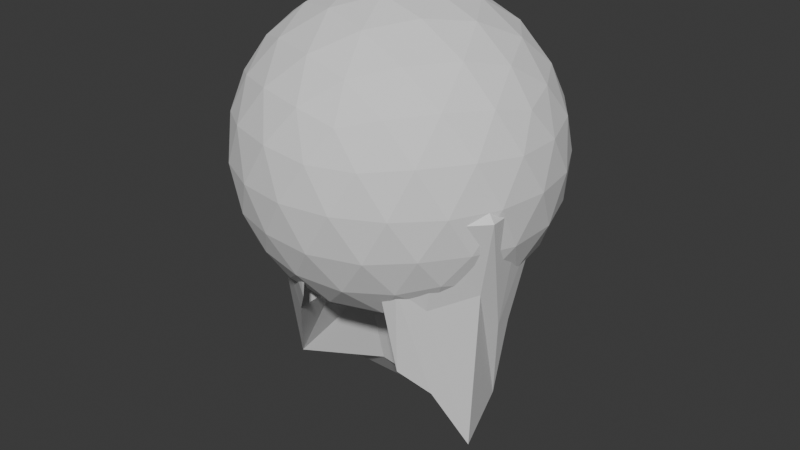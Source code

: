 # Source: Base.blend  (saved by Blender 4.3.34; exported with 4.5.12 LTS)
import bpy
from mathutils import Matrix  # noqa: F401  (used for matrix-valued properties, if any)

bpy.ops.wm.read_factory_settings(use_empty=True)
scene = bpy.context.scene
scene.name = 'Scene'

# ---- collections
col_collection = bpy.data.collections.new('Collection'); scene.collection.children.link(col_collection)

# ---- materials (node trees are filled in below, after node groups)
mat_mat1_001 = bpy.data.materials.new('mat1.001')
mat_mat2_001 = bpy.data.materials.new('mat2.001')
mat_mat3 = bpy.data.materials.new('mat3')
mat_mat1 = bpy.data.materials.new('mat1')
mat_mat2 = bpy.data.materials.new('mat2')
mat_mat1_002 = bpy.data.materials.new('mat1.002')
mat_mat2_002 = bpy.data.materials.new('mat2.002')

# ---- material node trees
mat_mat1_001.use_nodes = True; mat_mat1_001.node_tree.nodes.clear()
_N = mat_mat1_001.node_tree.nodes; _L = mat_mat1_001.node_tree.links
n0 = _N.new('ShaderNodeBsdfPrincipled'); n0.name = 'Principled BSDF'; n0.location = (10, 300)
n1 = _N.new('ShaderNodeOutputMaterial'); n1.name = 'Material Output'; n1.location = (300, 300)
_L.new(n0.outputs[0], n1.inputs[0])
n1.is_active_output = True
mat_mat2_001.use_nodes = True; mat_mat2_001.node_tree.nodes.clear()
_N = mat_mat2_001.node_tree.nodes; _L = mat_mat2_001.node_tree.links
n0 = _N.new('ShaderNodeBsdfPrincipled'); n0.name = 'Principled BSDF'; n0.location = (10, 300)
n1 = _N.new('ShaderNodeOutputMaterial'); n1.name = 'Material Output'; n1.location = (300, 300)
_L.new(n0.outputs[0], n1.inputs[0])
n1.is_active_output = True
mat_mat3.use_nodes = True; mat_mat3.node_tree.nodes.clear()
_N = mat_mat3.node_tree.nodes; _L = mat_mat3.node_tree.links
n0 = _N.new('ShaderNodeBsdfPrincipled'); n0.name = 'Principled BSDF'; n0.location = (10, 300)
n1 = _N.new('ShaderNodeOutputMaterial'); n1.name = 'Material Output'; n1.location = (300, 300)
_L.new(n0.outputs[0], n1.inputs[0])
n1.is_active_output = True
mat_mat1.use_nodes = True; mat_mat1.node_tree.nodes.clear()
_N = mat_mat1.node_tree.nodes; _L = mat_mat1.node_tree.links
n0 = _N.new('ShaderNodeBsdfPrincipled'); n0.name = 'Principled BSDF'; n0.location = (10, 300)
n1 = _N.new('ShaderNodeOutputMaterial'); n1.name = 'Material Output'; n1.location = (300, 300)
_L.new(n0.outputs[0], n1.inputs[0])
n1.is_active_output = True
mat_mat2.use_nodes = True; mat_mat2.node_tree.nodes.clear()
_N = mat_mat2.node_tree.nodes; _L = mat_mat2.node_tree.links
n0 = _N.new('ShaderNodeBsdfPrincipled'); n0.name = 'Principled BSDF'; n0.location = (10, 300)
n1 = _N.new('ShaderNodeOutputMaterial'); n1.name = 'Material Output'; n1.location = (300, 300)
_L.new(n0.outputs[0], n1.inputs[0])
n1.is_active_output = True
mat_mat1_002.use_nodes = True; mat_mat1_002.node_tree.nodes.clear()
_N = mat_mat1_002.node_tree.nodes; _L = mat_mat1_002.node_tree.links
n0 = _N.new('ShaderNodeBsdfPrincipled'); n0.name = 'Principled BSDF'; n0.location = (10, 300)
n1 = _N.new('ShaderNodeOutputMaterial'); n1.name = 'Material Output'; n1.location = (300, 300)
_L.new(n0.outputs[0], n1.inputs[0])
n1.is_active_output = True
mat_mat2_002.use_nodes = True; mat_mat2_002.node_tree.nodes.clear()
_N = mat_mat2_002.node_tree.nodes; _L = mat_mat2_002.node_tree.links
n0 = _N.new('ShaderNodeBsdfPrincipled'); n0.name = 'Principled BSDF'; n0.location = (10, 300)
n1 = _N.new('ShaderNodeOutputMaterial'); n1.name = 'Material Output'; n1.location = (300, 300)
_L.new(n0.outputs[0], n1.inputs[0])
n1.is_active_output = True

# ---- world
world_world = bpy.data.worlds.new('World'); scene.world = world_world
world_world.use_nodes = True; world_world.node_tree.nodes.clear()
_N = world_world.node_tree.nodes; _L = world_world.node_tree.links
n0 = _N.new('ShaderNodeOutputWorld'); n0.name = 'World Output'; n0.location = (300, 300)
n1 = _N.new('ShaderNodeBackground'); n1.name = 'Background'; n1.location = (10, 300)
n1.inputs[0].default_value = (0.05088, 0.05088, 0.05088, 1.0)
_L.new(n1.outputs[0], n0.inputs[0])
n0.is_active_output = True
world_world.color = (0.05088, 0.05088, 0.05088)
world_world.sun_shadow_jitter_overblur = 0.0

# ---- meshes
me_cube_002 = bpy.data.meshes.new('Cube.002')
me_cube_002.from_pydata([(-2.776, 2.572, 9.869e-08), (-3.772, 1.102, 5.066e-07), (-3.625, -1.298, 2.855e-08), (-3.952, 0.05716, -1.212e-07), (-1.796, 3.193, 1.529e-07), (-0.5226, 3.356, 1.672e-07), (-1.568, 2.213, 6.728e-08), (-1.649, 1.315, -1.124e-08), (-0.9962, 0.4164, -8.976e-08), (0.01633, 0.1061, -1.169e-07), (1.519, 0.4491, -8.691e-08), (1.992, 1.168, -2.409e-08), (1.78, 2.033, 5.158e-08), (1.323, 2.735, 1.13e-07), (0.9309, 3.242, 1.572e-07), (1.519, 3.078, 6.794e-07), (2.368, 2.49, 9.156e-08), (3.233, 1.576, 1.161e-08), (3.168, 0.4001, -9.119e-08), (3.021, -0.7757, 3.425e-07), (2.335, -1.903, -2.925e-07), (0.9145, -2.556, -3.496e-07), (-0.6369, -2.85, -3.753e-07), (-2.433, -2.523, 1.897e-07), (-2.349, -2.377, -0.2245), (-0.6311, -2.69, -0.2245), (-2.231, 2.328, 2.283), (-3.563, 1.295, 3.109), (0.8526, -2.408, -0.2245), (-3.331, -0.548, 3.626), (2.211, -1.784, -0.2245), (-3.621, 0.3766, 3.566), (2.867, -0.7062, -0.2245), (-1.492, 2.779, 1.685), (3.008, 0.4183, -0.2245), (-0.878, 3.109, 1.505), (-1.45, 2.346, 2.182), (3.07, 1.543, -0.2245), (2.243, 2.417, -0.2245), (-1.423, 1.679, 3.229), (1.43, 2.98, -0.2245), (-1.172, 0.6462, 3.649), (1.095, 3.102, -0.2245), (0.08515, 0.241, 3.636), (1.368, 2.788, -0.2245), (1.861, 0.5068, 3.227), (1.85, 2.116, -0.2245), (2.2, 1.278, 2.831), (1.785, 2.093, 2.451), (2.088, 1.186, -0.2245), (1.578, 0.3517, -0.2245), (1.332, 2.515, 2.01), (-0.006351, 0.01242, -0.2245), (0.99, 2.817, 1.491), (-1.077, 0.3092, -0.2245), (1.433, 2.68, 1.758), (-1.781, 1.316, -0.2245), (1.902, 2.149, 2.384), (-1.703, 2.175, -0.2245), (2.764, 1.316, 2.019), (-0.7712, 3.256, -0.2245), (2.706, 0.4681, 3.247), (-1.74, 3.089, -0.2245), (2.576, -0.1348, 3.414), (-3.801, 0.09032, -0.2245), (1.966, -1.026, 3.773), (-3.489, -1.206, -0.2245), (0.7036, -2.081, 4.577), (-3.63, 1.09, -0.2245), (-0.6749, -2.313, 4.697), (-2.271, -2.055, 4.564), (-1.561, 2.675, 3.392), (-3.341, 0.9389, 6.237), (-0.7455, 3.379, 2.455), (-1.401, -0.1987, 6.227), (0.9573, -0.9025, 7.337), (2.217, -0.1656, 5.7), (2.482, 1.187, 6.395), (1.884, 1.912, 4.773), (1.292, 2.462, 4.109), (-0.6922, -1.914, 8.12), (-2.677, 2.495, -0.2245), (-2.703, -0.4867, 6.797)], [], [(1, 0, 81, 68), (11, 49, 50, 10), (6, 58, 60, 5), (18, 34, 37, 17), (12, 13, 44, 46), (23, 2, 66, 24), (7, 8, 54, 56), (10, 50, 52, 9), (5, 60, 62, 4), (22, 25, 28, 21), (23, 24, 25, 22), (17, 37, 38, 16), (12, 46, 49, 11), (15, 16, 38, 40), (6, 7, 56, 58), (63, 76, 65), (45, 76, 77, 47), (67, 75, 43), (29, 72, 31), (63, 61, 76), (47, 77, 59), (43, 75, 76, 45), (61, 45, 76), (27, 31, 72), (59, 77, 76, 61), (47, 77, 78, 48), (39, 31, 72), (27, 72, 71, 26), (41, 74, 75, 43), (48, 78, 57), (41, 39, 72, 74), (57, 78, 77, 59), (29, 70, 82, 72), (39, 36, 71, 72), (55, 79, 78, 57), (15, 55, 57, 16), (7, 6, 36, 39), (2, 23, 70, 29), (0, 1, 27, 26), (17, 11, 47, 59), (16, 57, 59, 17), (8, 7, 39, 41), (12, 48, 57, 16), (8, 41, 43, 9), (7, 3, 31, 39), (11, 47, 48, 12), (17, 59, 61, 18), (1, 3, 31, 27), (18, 10, 45, 61), (9, 43, 45, 10), (15, 14, 53, 55), (19, 18, 61, 63), (2, 29, 31, 3), (21, 67, 43, 9), (10, 45, 47, 11), (19, 63, 65, 20), (10, 45, 65, 20), (20, 65, 67, 21), (19, 10, 45, 63), (0, 26, 33, 4), (12, 48, 51, 13), (21, 67, 69, 22), (13, 51, 53, 14), (5, 4, 33, 35), (23, 22, 69, 70), (5, 35, 36, 6), (2, 3, 64, 66), (19, 32, 34, 18), (80, 75, 74), (74, 82, 80), (82, 74, 72), (45, 76, 65), (13, 14, 42, 44), (14, 15, 40, 42), (9, 52, 54, 8), (3, 1, 68, 64), (4, 62, 81, 0), (65, 76, 75, 67), (19, 20, 30, 32), (63, 45, 76), (21, 28, 30, 20), (26, 71, 73, 33), (64, 56, 66), (48, 78, 79, 51), (64, 68, 56), (58, 81, 62), (67, 75, 80, 69), (24, 66, 56, 54), (54, 25, 24), (25, 54, 52, 28), (50, 32, 30), (50, 34, 32), (51, 79, 53), (35, 33, 73), (28, 52, 50, 30), (34, 50, 49, 37), (70, 69, 80, 82), (35, 73, 71, 36), (37, 49, 46, 38), (42, 40, 44), (53, 79, 55), (46, 44, 40, 38), (81, 58, 56, 68), (60, 58, 62)])
me_cube_002.polygons.foreach_set('material_index', [0, 0, 0, 0, 0, 0, 0, 0, 0, 0, 0, 0, 0, 0, 0, 1, 2, 1, 1, 1, 1, 2, 1, 1, 1, 2, 1, 1, 2, 1, 2, 1, 1, 2, 1, 1, 2, 1, 1, 1, 1, 2, 1, 2, 1, 2, 1, 1, 1, 2, 1, 1, 1, 1, 2, 1, 1, 1, 1, 1, 2, 1, 2, 1, 1, 2, 0, 0, 2, 2, 2, 1, 0, 0, 0, 0, 0, 1, 0, 1, 0, 1, 0, 2, 0, 0, 1, 0, 0, 0, 0, 0, 2, 1, 0, 0, 1, 2, 0, 0, 1, 0, 0, 0])
_uv = me_cube_002.uv_layers.new(name='UVMap')
_uv.uv.foreach_set('vector', [0.0, 0.0, 0.0, 0.0, 0.0, 0.0, 0.0, 0.0, 0.0, 0.0, 0.0, 0.0, 0.0, 0.0, 0.0, 0.0, 0.0, 0.0, 0.0, 0.0, 0.0, 0.0, 0.0, 0.0, 0.0, 0.0, 0.0, 0.0, 0.0, 0.0, 0.0, 0.0, 0.0, 0.0, 0.0, 0.0, 0.0, 0.0, 0.0, 0.0, 0.0, 0.0, 0.0, 0.0, 0.0, 0.0, 0.0, 0.0, 0.0, 0.0, 0.0, 0.0, 0.0, 0.0, 0.0, 0.0, 0.0, 0.0, 0.0, 0.0, 0.0, 0.0, 0.0, 0.0, 0.0, 0.0, 0.0, 0.0, 0.0, 0.0, 0.0, 0.0, 0.0, 0.0, 0.0, 0.0, 0.0, 0.0, 0.0, 0.0, 0.0, 0.0, 0.0, 0.0, 0.0, 0.0, 0.0, 0.0, 0.0, 0.0, 0.0, 0.0, 0.0, 0.0, 0.0, 0.0, 0.0, 0.0, 0.0, 0.0, 0.0, 0.0, 0.0, 0.0, 0.0, 0.0, 0.0, 0.0, 0.0, 0.0, 0.0, 0.0, 0.0, 0.0, 0.0, 0.0, 0.0, 0.0, 0.0, 0.0, 0.0, 0.0, 0.0, 0.0, 0.0, 0.0, 0.0, 0.0, 0.0, 0.0, 0.0, 0.0, 0.0, 0.0, 0.0, 0.0, 0.0, 0.0, 0.0, 0.0, 0.0, 0.0, 0.0, 0.0, 0.0, 0.0, 0.0, 0.0, 0.0, 0.0, 0.0, 0.0, 0.0, 0.0, 0.0, 0.0, 0.0, 0.0, 0.0, 0.0, 0.0, 0.0, 0.0, 0.0, 0.0, 0.0, 0.0, 0.0, 0.0, 0.0, 0.0, 0.0, 0.0, 0.0, 0.0, 0.0, 0.0, 0.0, 0.0, 0.0, 0.0, 0.0, 0.0, 0.0, 0.0, 0.0, 0.0, 0.0, 0.0, 0.0, 0.0, 0.0, 0.0, 0.0, 0.0, 0.0, 0.0, 0.0, 0.0, 0.0, 0.0, 0.0, 0.0, 0.0, 0.0, 0.0, 0.0, 0.0, 0.0, 0.0, 0.0, 0.0, 0.0, 0.0, 0.0, 0.0, 0.0, 0.0, 0.0, 0.0, 0.0, 0.0, 0.0, 0.0, 0.0, 0.0, 0.0, 0.0, 0.0, 0.0, 0.0, 0.0, 0.0, 0.0, 0.0, 0.0, 0.0, 0.0, 0.0, 0.0, 0.0, 0.0, 0.0, 0.0, 0.0, 0.0, 0.0, 0.0, 0.0, 0.0, 0.0, 0.0, 0.0, 0.0, 0.0, 0.0, 0.0, 0.0, 0.0, 0.0, 0.0, 0.0, 0.0, 0.0, 0.0, 0.0, 0.0, 0.0, 0.0, 0.0, 0.0, 0.0, 0.0, 0.0, 0.0, 0.0, 0.0, 0.0, 0.0, 0.0, 0.0, 0.0, 0.0, 0.0, 0.0, 0.0, 0.0, 0.0, 0.0, 0.0, 0.0, 0.0, 0.0, 0.0, 0.0, 0.0, 0.0, 0.0, 0.0, 0.0, 0.0, 0.0, 0.0, 0.0, 0.0, 0.0, 0.0, 0.0, 0.0, 0.0, 0.0, 0.0, 0.0, 0.0, 0.0, 0.0, 0.0, 0.0, 0.0, 0.0, 0.0, 0.0, 0.0, 0.0, 0.0, 0.0, 0.0, 0.0, 0.0, 0.0, 0.0, 0.0, 0.0, 0.0, 0.0, 0.0, 0.0, 0.0, 0.0, 0.0, 0.0, 0.0, 0.0, 0.0, 0.0, 0.0, 0.0, 0.0, 0.0, 0.0, 0.0, 0.0, 0.0, 0.0, 0.0, 0.0, 0.0, 0.0, 0.0, 0.0, 0.0, 0.0, 0.0, 0.0, 0.0, 0.0, 0.0, 0.0, 0.0, 0.0, 0.0, 0.0, 0.0, 0.0, 0.0, 0.0, 0.0, 0.0, 0.0, 0.0, 0.0, 0.0, 0.0, 0.0, 0.0, 0.0, 0.0, 0.0, 0.0, 0.0, 0.0, 0.0, 0.0, 0.0, 0.0, 0.0, 0.0, 0.0, 0.0, 0.0, 0.0, 0.0, 0.0, 0.0, 0.0, 0.0, 0.0, 0.0, 0.0, 0.0, 0.0, 0.0, 0.0, 0.0, 0.0, 0.0, 0.0, 0.0, 0.0, 0.0, 0.0, 0.0, 0.0, 0.0, 0.0, 0.0, 0.0, 0.0, 0.0, 0.0, 0.0, 0.0, 0.0, 0.0, 0.0, 0.0, 0.0, 0.0, 0.0, 0.0, 0.0, 0.0, 0.0, 0.0, 0.0, 0.0, 0.0, 0.0, 0.0, 0.0, 0.0, 0.0, 0.0, 0.0, 0.0, 0.0, 0.0, 0.0, 0.0, 0.0, 0.0, 0.0, 0.0, 0.0, 0.0, 0.0, 0.0, 0.0, 0.0, 0.0, 0.0, 0.0, 0.0, 0.0, 0.0, 0.0, 0.0, 0.0, 0.0, 0.0, 0.0, 0.0, 0.0, 0.0, 0.0, 0.0, 0.0, 0.0, 0.0, 0.0, 0.0, 0.0, 0.0, 0.0, 0.0, 0.0, 0.0, 0.0, 0.0, 0.0, 0.0, 0.0, 0.0, 0.0, 0.0, 0.0, 0.0, 0.0, 0.0, 0.0, 0.0, 0.0, 0.0, 0.0, 0.0, 0.0, 0.0, 0.0, 0.0, 0.0, 0.0, 0.0, 0.0, 0.0, 0.0, 0.0, 0.0, 0.0, 0.0, 0.0, 0.0, 0.0, 0.0, 0.0, 0.0, 0.0, 0.0, 0.0, 0.0, 0.0, 0.0, 0.0, 0.0, 0.0, 0.0, 0.0, 0.0, 0.0, 0.0, 0.0, 0.0, 0.0, 0.0, 0.0, 0.0, 0.0, 0.0, 0.0, 0.0, 0.0, 0.0, 0.0, 0.0, 0.0, 0.0, 0.0, 0.0, 0.0, 0.0, 0.0, 0.0, 0.0, 0.0, 0.0, 0.0, 0.0, 0.0, 0.0, 0.0, 0.0, 0.0, 0.0, 0.0, 0.0, 0.0, 0.0, 0.0, 0.0, 0.0, 0.0, 0.0, 0.0, 0.0, 0.0, 0.0, 0.0, 0.0, 0.0, 0.0, 0.0, 0.0, 0.0, 0.0, 0.0, 0.0, 0.0, 0.0, 0.0, 0.0, 0.0, 0.0, 0.0, 0.0, 0.0, 0.0, 0.0, 0.0, 0.0, 0.0, 0.0, 0.0, 0.0, 0.0, 0.0, 0.0, 0.0, 0.0, 0.0, 0.0, 0.0, 0.0, 0.0, 0.0, 0.0, 0.0, 0.0, 0.0, 0.0, 0.0, 0.0, 0.0, 0.0, 0.0, 0.0, 0.0, 0.0, 0.0, 0.0, 0.0, 0.0, 0.0, 0.0, 0.0, 0.0, 0.0, 0.0, 0.0, 0.0, 0.0, 0.0, 0.0, 0.0, 0.0, 0.0, 0.0, 0.0, 0.0, 0.0, 0.0, 0.0, 0.0, 0.0, 0.0, 0.0, 0.0, 0.0, 0.0, 0.0, 0.0, 0.0, 0.0, 0.0, 0.0, 0.0, 0.0, 0.0, 0.0, 0.0, 0.0, 0.0, 0.0, 0.0, 0.0, 0.0, 0.0, 0.0, 0.0, 0.0, 0.0, 0.0, 0.0, 0.0, 0.0, 0.0, 0.0, 0.0, 0.0, 0.0, 0.0, 0.0, 0.0, 0.0, 0.0, 0.0, 0.0, 0.0, 0.0, 0.0, 0.0, 0.0, 0.0, 0.0, 0.0, 0.0, 0.0, 0.0, 0.0, 0.0, 0.0, 0.0, 0.0, 0.0, 0.0, 0.0, 0.0, 0.0, 0.0, 0.0, 0.0, 0.0, 0.0, 0.0, 0.0, 0.0, 0.0, 0.0, 0.0, 0.0, 0.0, 0.0, 0.0, 0.0, 0.0, 0.0, 0.0, 0.0, 0.0, 0.0, 0.0, 0.0, 0.0, 0.0, 0.0, 0.0, 0.0, 0.0, 0.0, 0.0, 0.0, 0.0, 0.0, 0.0, 0.0, 0.0, 0.0, 0.0, 0.0, 0.0, 0.0, 0.0, 0.0, 0.0])
me_cube_002.materials.append(mat_mat1_001)
me_cube_002.materials.append(mat_mat2_001)
me_cube_002.materials.append(mat_mat3)
me_cube_002.update()
me_cube_003 = bpy.data.meshes.new('Cube.003')
me_cube_003.from_pydata([(-1.091, 2.328, -0.09016), (-1.564, 2.102, 2.275), (-0.833, 1.066, -0.08469), (-1.533, 1.451, 2.228), (-2.703, 1.728, 0.01172), (-2.135, 1.672, 1.961), (-2.223, 0.5799, 0.001245), (-1.846, 1.09, 2.243), (-0.8049, 2.286, -0.09016), (-1.515, 2.075, 2.228), (-0.5524, 1.891, -0.09016), (-1.236, 1.823, 2.173), (-2.883, 0.8909, 0.01971), (-2.24, 1.294, 2.096), (-2.748, 0.539, 0.01513), (-2.154, 1.069, 2.094), (-1.649, 1.81, 2.977), (-1.534, 1.636, 2.883), (-1.786, 1.548, 2.929), (-1.631, 1.406, 3.011), (-1.529, 1.803, 2.883), (-1.486, 1.736, 2.883), (-1.823, 1.446, 2.93), (-1.8, 1.387, 2.929), (-1.619, 1.526, 3.546), (-1.244, 0.5592, -0.2425), (-1.254, 1.258, 1.14), (-1.6, 1.152, -0.2425), (-0.6675, 1.06, 1.334), (-0.1929, 0.9715, -0.2748), (-0.7967, 1.486, 1.367), (-0.5344, 1.845, -0.2802), (-1.006, 0.8811, 1.205), (-0.3382, 1.865, -0.2802), (-0.7601, 1.477, 1.334), (-0.1049, 1.405, -0.2748), (-0.5331, 1.357, 1.297), (-1.713, 0.7308, -0.2425), (-1.305, 0.9945, 1.232), (-1.599, 0.4996, -0.2425), (-1.233, 0.847, 1.232), (-0.8171, 1.409, 1.815), (-0.7121, 1.182, 1.772), (-1.019, 1.195, 1.783), (-0.9064, 1.108, 1.842), (-0.7368, 1.424, 1.75), (-0.6971, 1.387, 1.75), (-1.038, 1.124, 1.783), (-1.019, 1.084, 1.783), (-0.9156, 1.322, 2.185), (1.607, 1.744, -0.4305), (1.086, 1.2, 0.9701), (1.306, 0.7609, -0.425), (0.8479, 1.997, 1.15), (0.4927, 2.43, -0.4679), (0.4882, 1.45, 1.36), (0.1446, 1.432, -0.4624), (1.273, 1.809, 0.9452), (-0.01043, 1.84, -0.4679), (0.4718, 1.49, 1.323), (0.03009, 2.209, -0.4679), (0.4249, 1.915, 1.279), (1.774, 0.9502, -0.425), (1.365, 1.336, 1.076), (1.909, 1.216, -0.425), (1.451, 1.506, 1.076), (0.654, 1.616, 1.755), (0.6561, 1.879, 1.684), (1.054, 1.487, 1.596), (1.068, 1.652, 1.663), (0.5719, 1.68, 1.693), (0.5787, 1.841, 1.698), (1.132, 1.519, 1.582), (1.155, 1.564, 1.578), (0.9148, 1.685, 2.237), (0.4378, 2.133, -0.4305), (-0.01171, 1.419, 1.348), (0.43, 1.091, -0.425), (-0.3533, 2.091, 1.362), (-0.85, 2.363, -0.4679), (-0.4841, 1.461, 1.4), (-0.8966, 1.29, -0.4624), (-0.01266, 2.062, 1.323), (-1.102, 1.39, -0.4624), (-0.5142, 1.492, 1.362), (-1.2, 1.988, -0.4679), (-0.6655, 1.88, 1.319), (0.7959, 1.68, -0.4305), (0.1979, 1.779, 1.454), (0.824, 1.977, -0.4305), (0.2159, 1.968, 1.454), (-0.3638, 1.739, 1.959), (-0.3985, 1.949, 1.884), (-0.1146, 1.698, 1.896), (-0.1619, 1.904, 1.965), (-0.4524, 1.773, 1.884), (-0.4689, 1.834, 1.884), (-0.04149, 1.808, 1.896), (-0.03671, 1.859, 1.896), (-0.2029, 1.817, 2.388)], [], [(13, 15, 23, 22), (2, 3, 7, 6), (6, 7, 15, 14), (4, 5, 1, 0), (2, 6, 4, 0), (15, 7, 19, 23), (8, 9, 11, 10), (2, 0, 8, 10), (3, 2, 10, 11), (0, 1, 9, 8), (14, 15, 13, 12), (5, 4, 12, 13), (4, 6, 14, 12), (9, 1, 16, 20), (17, 21, 24), (22, 23, 24), (18, 22, 24), (1, 5, 18, 16), (5, 13, 22, 18), (7, 3, 17, 19), (3, 11, 21, 17), (11, 9, 20, 21), (29, 25, 27, 31), (27, 26, 30, 31), (25, 32, 40, 39), (16, 18, 24), (19, 17, 24), (23, 19, 24), (20, 16, 24), (21, 20, 24), (29, 28, 32, 25), (38, 40, 48, 47), (40, 32, 44, 48), (33, 34, 36, 35), (29, 31, 33, 35), (28, 29, 35, 36), (31, 30, 34, 33), (39, 40, 38, 37), (26, 27, 37, 38), (27, 25, 39, 37), (34, 30, 41, 45), (42, 46, 49), (47, 48, 49), (43, 47, 49), (30, 26, 43, 41), (26, 38, 47, 43), (32, 28, 42, 44), (28, 36, 46, 42), (36, 34, 45, 46), (41, 43, 49), (44, 42, 49), (48, 44, 49), (45, 41, 49), (46, 45, 49), (54, 50, 52, 56), (52, 51, 55, 56), (50, 57, 65, 64), (54, 53, 57, 50), (63, 65, 73, 72), (65, 57, 69, 73), (58, 59, 61, 60), (54, 56, 58, 60), (53, 54, 60, 61), (56, 55, 59, 58), (64, 65, 63, 62), (51, 52, 62, 63), (52, 50, 64, 62), (59, 55, 66, 70), (67, 71, 74), (72, 73, 74), (68, 72, 74), (55, 51, 68, 66), (51, 63, 72, 68), (57, 53, 67, 69), (53, 61, 71, 67), (61, 59, 70, 71), (66, 68, 74), (69, 67, 74), (73, 69, 74), (70, 66, 74), (71, 70, 74), (79, 75, 77, 81), (77, 76, 80, 81), (75, 82, 90, 89), (79, 78, 82, 75), (88, 90, 98, 97), (90, 82, 94, 98), (83, 84, 86, 85), (79, 81, 83, 85), (78, 79, 85, 86), (81, 80, 84, 83), (89, 90, 88, 87), (76, 77, 87, 88), (77, 75, 89, 87), (84, 80, 91, 95), (92, 96, 99), (97, 98, 99), (93, 97, 99), (80, 76, 93, 91), (76, 88, 97, 93), (82, 78, 92, 94), (78, 86, 96, 92), (86, 84, 95, 96), (91, 93, 99), (94, 92, 99), (98, 94, 99), (95, 91, 99), (96, 95, 99)])
me_cube_003.polygons.foreach_set('material_index', [1, 0, 0, 0, 0, 1, 0, 0, 0, 0, 0, 0, 0, 1, 1, 1, 1, 1, 1, 1, 1, 1, 0, 0, 0, 1, 1, 1, 1, 1, 0, 1, 1, 0, 0, 0, 0, 0, 0, 0, 1, 1, 1, 1, 1, 1, 1, 1, 1, 1, 1, 1, 1, 1, 0, 0, 0, 0, 1, 1, 0, 0, 0, 0, 0, 0, 0, 1, 1, 1, 1, 1, 1, 1, 1, 1, 1, 1, 1, 1, 1, 0, 0, 0, 0, 1, 1, 0, 0, 0, 0, 0, 0, 0, 1, 1, 1, 1, 1, 1, 1, 1, 1, 1, 1, 1, 1, 1])
_uv = me_cube_003.uv_layers.new(name='UVMap')
_uv.uv.foreach_set('vector', [0.625, 0.75, 0.625, 0.5, 0.625, 0.5, 0.625, 0.75, 0.375, 0.25, 0.625, 0.25, 0.625, 0.5, 0.375, 0.5, 0.375, 0.5, 0.625, 0.5, 0.625, 0.5, 0.375, 0.5, 0.375, 0.75, 0.625, 0.75, 0.625, 1.0, 0.375, 1.0, 0.125, 0.5, 0.375, 0.5, 0.375, 0.75, 0.125, 0.75, 0.625, 0.5, 0.625, 0.5, 0.625, 0.5, 0.625, 0.5, 0.375, 0.0, 0.625, 0.0, 0.625, 0.25, 0.375, 0.25, 0.125, 0.5, 0.125, 0.75, 0.125, 0.75, 0.125, 0.5, 0.625, 0.25, 0.375, 0.25, 0.375, 0.25, 0.625, 0.25, 0.375, 1.0, 0.625, 1.0, 0.625, 1.0, 0.375, 1.0, 0.375, 0.5, 0.625, 0.5, 0.625, 0.75, 0.375, 0.75, 0.625, 0.75, 0.375, 0.75, 0.375, 0.75, 0.625, 0.75, 0.375, 0.75, 0.375, 0.5, 0.375, 0.5, 0.375, 0.75, 0.625, 1.0, 0.625, 1.0, 0.625, 1.0, 0.625, 1.0, 0.625, 0.25, 0.625, 0.25, 0.625, 0.25, 0.625, 0.75, 0.625, 0.5, 0.625, 0.75, 0.625, 0.75, 0.625, 0.75, 0.625, 0.75, 0.625, 1.0, 0.625, 0.75, 0.625, 0.75, 0.625, 1.0, 0.625, 0.75, 0.625, 0.75, 0.625, 0.75, 0.625, 0.75, 0.625, 0.5, 0.625, 0.25, 0.625, 0.25, 0.625, 0.5, 0.625, 0.25, 0.625, 0.25, 0.625, 0.25, 0.625, 0.25, 0.625, 0.25, 0.625, 0.0, 0.625, 0.0, 0.625, 0.25, 0.125, 0.5, 0.375, 0.5, 0.375, 0.75, 0.125, 0.75, 0.375, 0.75, 0.625, 0.75, 0.625, 1.0, 0.375, 1.0, 0.375, 0.5, 0.625, 0.5, 0.625, 0.5, 0.375, 0.5, 0.625, 1.0, 0.625, 0.75, 0.625, 1.0, 0.625, 0.5, 0.625, 0.25, 0.625, 0.5, 0.625, 0.5, 0.625, 0.5, 0.625, 0.5, 0.625, 1.0, 0.625, 1.0, 0.625, 1.0, 0.625, 0.25, 0.625, 0.0, 0.625, 0.25, 0.375, 0.25, 0.625, 0.25, 0.625, 0.5, 0.375, 0.5, 0.625, 0.75, 0.625, 0.5, 0.625, 0.5, 0.625, 0.75, 0.625, 0.5, 0.625, 0.5, 0.625, 0.5, 0.625, 0.5, 0.375, 0.0, 0.625, 0.0, 0.625, 0.25, 0.375, 0.25, 0.125, 0.5, 0.125, 0.75, 0.125, 0.75, 0.125, 0.5, 0.625, 0.25, 0.375, 0.25, 0.375, 0.25, 0.625, 0.25, 0.375, 1.0, 0.625, 1.0, 0.625, 1.0, 0.375, 1.0, 0.375, 0.5, 0.625, 0.5, 0.625, 0.75, 0.375, 0.75, 0.625, 0.75, 0.375, 0.75, 0.375, 0.75, 0.625, 0.75, 0.375, 0.75, 0.375, 0.5, 0.375, 0.5, 0.375, 0.75, 0.625, 1.0, 0.625, 1.0, 0.625, 1.0, 0.625, 1.0, 0.625, 0.25, 0.625, 0.25, 0.625, 0.25, 0.625, 0.75, 0.625, 0.5, 0.625, 0.75, 0.625, 0.75, 0.625, 0.75, 0.625, 0.75, 0.625, 1.0, 0.625, 0.75, 0.625, 0.75, 0.625, 1.0, 0.625, 0.75, 0.625, 0.75, 0.625, 0.75, 0.625, 0.75, 0.625, 0.5, 0.625, 0.25, 0.625, 0.25, 0.625, 0.5, 0.625, 0.25, 0.625, 0.25, 0.625, 0.25, 0.625, 0.25, 0.625, 0.25, 0.625, 0.0, 0.625, 0.0, 0.625, 0.25, 0.625, 1.0, 0.625, 0.75, 0.625, 1.0, 0.625, 0.5, 0.625, 0.25, 0.625, 0.5, 0.625, 0.5, 0.625, 0.5, 0.625, 0.5, 0.625, 1.0, 0.625, 1.0, 0.625, 1.0, 0.625, 0.25, 0.625, 0.0, 0.625, 0.25, 0.125, 0.5, 0.375, 0.5, 0.375, 0.75, 0.125, 0.75, 0.375, 0.75, 0.625, 0.75, 0.625, 1.0, 0.375, 1.0, 0.375, 0.5, 0.625, 0.5, 0.625, 0.5, 0.375, 0.5, 0.375, 0.25, 0.625, 0.25, 0.625, 0.5, 0.375, 0.5, 0.625, 0.75, 0.625, 0.5, 0.625, 0.5, 0.625, 0.75, 0.625, 0.5, 0.625, 0.5, 0.625, 0.5, 0.625, 0.5, 0.375, 0.0, 0.625, 0.0, 0.625, 0.25, 0.375, 0.25, 0.125, 0.5, 0.125, 0.75, 0.125, 0.75, 0.125, 0.5, 0.625, 0.25, 0.375, 0.25, 0.375, 0.25, 0.625, 0.25, 0.375, 1.0, 0.625, 1.0, 0.625, 1.0, 0.375, 1.0, 0.375, 0.5, 0.625, 0.5, 0.625, 0.75, 0.375, 0.75, 0.625, 0.75, 0.375, 0.75, 0.375, 0.75, 0.625, 0.75, 0.375, 0.75, 0.375, 0.5, 0.375, 0.5, 0.375, 0.75, 0.625, 1.0, 0.625, 1.0, 0.625, 1.0, 0.625, 1.0, 0.625, 0.25, 0.625, 0.25, 0.625, 0.25, 0.625, 0.75, 0.625, 0.5, 0.625, 0.75, 0.625, 0.75, 0.625, 0.75, 0.625, 0.75, 0.625, 1.0, 0.625, 0.75, 0.625, 0.75, 0.625, 1.0, 0.625, 0.75, 0.625, 0.75, 0.625, 0.75, 0.625, 0.75, 0.625, 0.5, 0.625, 0.25, 0.625, 0.25, 0.625, 0.5, 0.625, 0.25, 0.625, 0.25, 0.625, 0.25, 0.625, 0.25, 0.625, 0.25, 0.625, 0.0, 0.625, 0.0, 0.625, 0.25, 0.625, 1.0, 0.625, 0.75, 0.625, 1.0, 0.625, 0.5, 0.625, 0.25, 0.625, 0.5, 0.625, 0.5, 0.625, 0.5, 0.625, 0.5, 0.625, 1.0, 0.625, 1.0, 0.625, 1.0, 0.625, 0.25, 0.625, 0.0, 0.625, 0.25, 0.125, 0.5, 0.375, 0.5, 0.375, 0.75, 0.125, 0.75, 0.375, 0.75, 0.625, 0.75, 0.625, 1.0, 0.375, 1.0, 0.375, 0.5, 0.625, 0.5, 0.625, 0.5, 0.375, 0.5, 0.375, 0.25, 0.625, 0.25, 0.625, 0.5, 0.375, 0.5, 0.625, 0.75, 0.625, 0.5, 0.625, 0.5, 0.625, 0.75, 0.625, 0.5, 0.625, 0.5, 0.625, 0.5, 0.625, 0.5, 0.375, 0.0, 0.625, 0.0, 0.625, 0.25, 0.375, 0.25, 0.125, 0.5, 0.125, 0.75, 0.125, 0.75, 0.125, 0.5, 0.625, 0.25, 0.375, 0.25, 0.375, 0.25, 0.625, 0.25, 0.375, 1.0, 0.625, 1.0, 0.625, 1.0, 0.375, 1.0, 0.375, 0.5, 0.625, 0.5, 0.625, 0.75, 0.375, 0.75, 0.625, 0.75, 0.375, 0.75, 0.375, 0.75, 0.625, 0.75, 0.375, 0.75, 0.375, 0.5, 0.375, 0.5, 0.375, 0.75, 0.625, 1.0, 0.625, 1.0, 0.625, 1.0, 0.625, 1.0, 0.625, 0.25, 0.625, 0.25, 0.625, 0.25, 0.625, 0.75, 0.625, 0.5, 0.625, 0.75, 0.625, 0.75, 0.625, 0.75, 0.625, 0.75, 0.625, 1.0, 0.625, 0.75, 0.625, 0.75, 0.625, 1.0, 0.625, 0.75, 0.625, 0.75, 0.625, 0.75, 0.625, 0.75, 0.625, 0.5, 0.625, 0.25, 0.625, 0.25, 0.625, 0.5, 0.625, 0.25, 0.625, 0.25, 0.625, 0.25, 0.625, 0.25, 0.625, 0.25, 0.625, 0.0, 0.625, 0.0, 0.625, 0.25, 0.625, 1.0, 0.625, 0.75, 0.625, 1.0, 0.625, 0.5, 0.625, 0.25, 0.625, 0.5, 0.625, 0.5, 0.625, 0.5, 0.625, 0.5, 0.625, 1.0, 0.625, 1.0, 0.625, 1.0, 0.625, 0.25, 0.625, 0.0, 0.625, 0.25])
me_cube_003.materials.append(mat_mat1)
me_cube_003.materials.append(mat_mat2)
me_cube_003.update()
me_cylinder_001 = bpy.data.meshes.new('Cylinder.001')
me_cylinder_001.from_pydata([(-2.14, 0.2372, 0.9718), (-1.945, 0.1927, 0.9718), (-2.14, 0.1569, -0.07595), (-2.14, 0.1569, 0.8989), (-1.98, 0.1203, -0.07595), (-1.98, 0.1203, 0.8989), (-1.852, 0.01796, -0.07595), (-1.852, 0.01796, 0.8989), (-1.781, -0.13, -0.07595), (-1.781, -0.13, 0.8989), (-1.781, -0.2941, -0.07595), (-1.781, -0.2941, 0.8989), (-1.852, -0.4421, -0.07595), (-1.852, -0.4421, 0.8989), (-1.98, -0.5444, -0.07595), (-1.98, -0.5444, 0.8989), (-2.14, -0.581, -0.07595), (-2.14, -0.581, 0.8989), (-2.3, -0.5444, -0.07595), (-2.3, -0.5444, 0.8989), (-2.429, -0.4421, -0.07595), (-2.429, -0.4421, 0.8989), (-2.5, -0.2941, -0.07595), (-2.5, -0.2941, 0.8989), (-2.5, -0.13, -0.07595), (-2.5, -0.13, 0.8989), (-2.429, 0.01796, -0.07595), (-2.429, 0.01796, 0.8989), (-2.3, 0.1203, -0.07595), (-2.3, 0.1203, 0.8989), (-1.789, 0.06805, 0.9718), (-1.702, -0.1121, 0.9718), (-1.702, -0.312, 0.9718), (-1.789, -0.4922, 0.9718), (-1.945, -0.6168, 0.9718), (-2.14, -0.6613, 0.9718), (-2.335, -0.6168, 0.9718), (-2.492, -0.4922, 0.9718), (-2.578, -0.312, 0.9718), (-2.578, -0.1121, 0.9718), (-2.492, 0.06805, 0.9718), (-2.335, 0.1927, 0.9718), (-2.14, 0.2372, 1.068), (-2.335, 0.1927, 1.068), (-2.492, 0.06805, 1.068), (-2.578, -0.1121, 1.068), (-2.578, -0.312, 1.068), (-2.492, -0.4922, 1.068), (-2.335, -0.6168, 1.068), (-2.14, -0.6613, 1.068), (-1.945, -0.6168, 1.068), (-1.789, -0.4922, 1.068), (-1.702, -0.312, 1.068), (-1.702, -0.1121, 1.068), (-1.789, 0.06805, 1.068), (-1.945, 0.1927, 1.068), (-2.14, 0.158, 1.068), (-2.301, 0.1213, 1.068), (-2.43, 0.01864, 1.068), (-2.501, -0.1297, 1.068), (-2.501, -0.2944, 1.068), (-2.43, -0.4428, 1.068), (-2.301, -0.5454, 1.068), (-2.14, -0.5821, 1.068), (-1.98, -0.5454, 1.068), (-1.851, -0.4428, 1.068), (-1.78, -0.2944, 1.068), (-1.78, -0.1297, 1.068), (-1.851, 0.01864, 1.068), (-1.98, 0.1213, 1.068), (-2.14, 0.2269, 1.152), (-2.331, 0.1834, 1.152), (-2.483, 0.0616, 1.152), (-2.568, -0.1144, 1.152), (-2.568, -0.3097, 1.152), (-2.483, -0.4857, 1.152), (-2.331, -0.6075, 1.152), (-2.14, -0.651, 1.152), (-1.95, -0.6075, 1.152), (-1.797, -0.4857, 1.152), (-1.712, -0.3097, 1.152), (-1.712, -0.1144, 1.152), (-1.797, 0.0616, 1.152), (-1.95, 0.1834, 1.152), (-2.14, 0.1494, 1.152), (-2.297, 0.1136, 1.152), (-2.423, 0.01334, 1.152), (-2.493, -0.1316, 1.152), (-2.493, -0.2925, 1.152), (-2.423, -0.4374, 1.152), (-2.297, -0.5378, 1.152), (-2.14, -0.5736, 1.152), (-1.983, -0.5378, 1.152), (-1.858, -0.4374, 1.152), (-1.788, -0.2925, 1.152), (-1.788, -0.1316, 1.152), (-1.858, 0.01334, 1.152), (-1.983, 0.1136, 1.152)], [], [(35, 34, 50, 49), (5, 3, 0, 1), (2, 3, 5, 4), (32, 31, 53, 52), (25, 23, 38, 39), (4, 5, 7, 6), (41, 40, 44, 43), (19, 17, 35, 36), (6, 7, 9, 8), (31, 30, 54, 53), (13, 11, 32, 33), (8, 9, 11, 10), (34, 33, 51, 50), (7, 5, 1, 30), (10, 11, 13, 12), (0, 41, 43, 42), (3, 29, 41, 0), (12, 13, 15, 14), (37, 36, 48, 47), (27, 25, 39, 40), (14, 15, 17, 16), (40, 39, 45, 44), (21, 19, 36, 37), (16, 17, 19, 18), (30, 1, 55, 54), (15, 13, 33, 34), (18, 19, 21, 20), (33, 32, 52, 51), (9, 7, 30, 31), (20, 21, 23, 22), (36, 35, 49, 48), (29, 27, 40, 41), (22, 23, 25, 24), (45, 46, 60, 59), (23, 21, 37, 38), (24, 25, 27, 26), (17, 15, 34, 35), (39, 38, 46, 45), (26, 27, 29, 28), (38, 37, 47, 46), (11, 9, 31, 32), (28, 29, 3, 2), (2, 4, 6, 8, 10, 12, 14, 16, 18, 20, 22, 24, 26, 28), (1, 0, 42, 55), (69, 56, 57, 58, 59, 60, 61, 62, 63, 64, 65, 66, 67, 68), (53, 54, 68, 67), (59, 58, 86, 87), (45, 59, 87, 73), (47, 48, 62, 61), (55, 42, 56, 69), (44, 45, 73, 72), (49, 50, 64, 63), (60, 46, 74, 88), (66, 52, 80, 94), (43, 44, 58, 57), (51, 52, 66, 65), (57, 56, 84, 85), (58, 44, 72, 86), (74, 75, 89, 88), (82, 83, 97, 96), (76, 77, 91, 90), (70, 71, 85, 84), (78, 79, 93, 92), (72, 73, 87, 86), (80, 81, 95, 94), (68, 54, 82, 96), (46, 47, 75, 74), (53, 67, 95, 81), (61, 60, 88, 89), (47, 61, 89, 75), (48, 49, 77, 76), (55, 69, 97, 83), (63, 62, 90, 91), (62, 48, 76, 90), (50, 51, 79, 78), (56, 42, 70, 84), (65, 64, 92, 93), (49, 63, 91, 77), (52, 53, 81, 80), (64, 50, 78, 92), (67, 66, 94, 95), (43, 57, 85, 71), (54, 55, 83, 82), (51, 65, 93, 79), (69, 68, 96, 97), (42, 43, 71, 70)])
me_cylinder_001.polygons.foreach_set('material_index', [0, 0, 0, 0, 0, 0, 0, 0, 0, 0, 0, 0, 0, 0, 0, 0, 0, 0, 0, 0, 0, 0, 0, 0, 0, 0, 0, 0, 0, 0, 0, 0, 0, 0, 0, 0, 0, 0, 0, 0, 0, 0, 0, 0, 1, 0, 1, 0, 0, 0, 0, 0, 0, 0, 0, 0, 1, 0, 0, 0, 0, 0, 0, 0, 0, 0, 0, 0, 1, 0, 0, 0, 1, 0, 0, 0, 1, 0, 0, 0, 1, 0, 0, 0, 1, 0])
_uv = me_cylinder_001.uv_layers.new(name='UVMap')
_uv.uv.foreach_set('vector', [0.5, 1.0, 0.5714, 1.0, 0.5714, 1.0, 0.5, 1.0, 0.9286, 1.0, 1.0, 1.0, 1.0, 1.0, 0.9286, 1.0, 1.0, 0.5, 1.0, 1.0, 0.9286, 1.0, 0.9286, 0.5, 0.7143, 1.0, 0.7857, 1.0, 0.7857, 1.0, 0.7143, 1.0, 0.2143, 1.0, 0.2857, 1.0, 0.2857, 1.0, 0.2143, 1.0, 0.9286, 0.5, 0.9286, 1.0, 0.8571, 1.0, 0.8571, 0.5, 0.07143, 1.0, 0.1429, 1.0, 0.1429, 1.0, 0.07143, 1.0, 0.4286, 1.0, 0.5, 1.0, 0.5, 1.0, 0.4286, 1.0, 0.8571, 0.5, 0.8571, 1.0, 0.7857, 1.0, 0.7857, 0.5, 0.7857, 1.0, 0.8571, 1.0, 0.8571, 1.0, 0.7857, 1.0, 0.6429, 1.0, 0.7143, 1.0, 0.7143, 1.0, 0.6429, 1.0, 0.7857, 0.5, 0.7857, 1.0, 0.7143, 1.0, 0.7143, 0.5, 0.5714, 1.0, 0.6429, 1.0, 0.6429, 1.0, 0.5714, 1.0, 0.8571, 1.0, 0.9286, 1.0, 0.9286, 1.0, 0.8571, 1.0, 0.7143, 0.5, 0.7143, 1.0, 0.6429, 1.0, 0.6429, 0.5, -1.341e-07, 1.0, 0.07143, 1.0, 0.07143, 1.0, -1.341e-07, 1.0, -1.341e-07, 1.0, 0.07143, 1.0, 0.07143, 1.0, -1.341e-07, 1.0, 0.6429, 0.5, 0.6429, 1.0, 0.5714, 1.0, 0.5714, 0.5, 0.3571, 1.0, 0.4286, 1.0, 0.4286, 1.0, 0.3571, 1.0, 0.1429, 1.0, 0.2143, 1.0, 0.2143, 1.0, 0.1429, 1.0, 0.5714, 0.5, 0.5714, 1.0, 0.5, 1.0, 0.5, 0.5, 0.1429, 1.0, 0.2143, 1.0, 0.2143, 1.0, 0.1429, 1.0, 0.3571, 1.0, 0.4286, 1.0, 0.4286, 1.0, 0.3571, 1.0, 0.5, 0.5, 0.5, 1.0, 0.4286, 1.0, 0.4286, 0.5, 0.8571, 1.0, 0.9286, 1.0, 0.9286, 1.0, 0.8571, 1.0, 0.5714, 1.0, 0.6429, 1.0, 0.6429, 1.0, 0.5714, 1.0, 0.4286, 0.5, 0.4286, 1.0, 0.3571, 1.0, 0.3571, 0.5, 0.6429, 1.0, 0.7143, 1.0, 0.7143, 1.0, 0.6429, 1.0, 0.7857, 1.0, 0.8571, 1.0, 0.8571, 1.0, 0.7857, 1.0, 0.3571, 0.5, 0.3571, 1.0, 0.2857, 1.0, 0.2857, 0.5, 0.4286, 1.0, 0.5, 1.0, 0.5, 1.0, 0.4286, 1.0, 0.07143, 1.0, 0.1429, 1.0, 0.1429, 1.0, 0.07143, 1.0, 0.2857, 0.5, 0.2857, 1.0, 0.2143, 1.0, 0.2143, 0.5, 0.2143, 1.0, 0.2857, 1.0, 0.2857, 1.0, 0.2143, 1.0, 0.2857, 1.0, 0.3571, 1.0, 0.3571, 1.0, 0.2857, 1.0, 0.2143, 0.5, 0.2143, 1.0, 0.1429, 1.0, 0.1429, 0.5, 0.5, 1.0, 0.5714, 1.0, 0.5714, 1.0, 0.5, 1.0, 0.2143, 1.0, 0.2857, 1.0, 0.2857, 1.0, 0.2143, 1.0, 0.1429, 0.5, 0.1429, 1.0, 0.07143, 1.0, 0.07143, 0.5, 0.2857, 1.0, 0.3571, 1.0, 0.3571, 1.0, 0.2857, 1.0, 0.7143, 1.0, 0.7857, 1.0, 0.7857, 1.0, 0.7143, 1.0, 0.07143, 0.5, 0.07143, 1.0, -1.341e-07, 1.0, -1.341e-07, 0.5, 0.75, 0.49, 0.8541, 0.4662, 0.9376, 0.3996, 0.984, 0.3034, 0.984, 0.1966, 0.9376, 0.1004, 0.8541, 0.03377, 0.75, 0.01, 0.6459, 0.03377, 0.5624, 0.1004, 0.516, 0.1966, 0.516, 0.3034, 0.5624, 0.3996, 0.6459, 0.4662, 0.9286, 1.0, 1.0, 1.0, 1.0, 1.0, 0.9286, 1.0, 0.3541, 0.4662, 0.25, 0.49, 0.1459, 0.4662, 0.06236, 0.3996, 0.01602, 0.3034, 0.01602, 0.1966, 0.06236, 0.1004, 0.1459, 0.03377, 0.25, 0.01, 0.3541, 0.03377, 0.4376, 0.1004, 0.484, 0.1966, 0.484, 0.3034, 0.4376, 0.3996, 0.7857, 1.0, 0.8571, 1.0, 0.8571, 1.0, 0.7857, 1.0, 0.01602, 0.3034, 0.06236, 0.3996, 0.06236, 0.3996, 0.01602, 0.3034, 0.2143, 1.0, 0.2143, 1.0, 0.2143, 1.0, 0.2143, 1.0, 0.3571, 1.0, 0.4286, 1.0, 0.4286, 1.0, 0.3571, 1.0, 0.9286, 1.0, 1.0, 1.0, 1.0, 1.0, 0.9286, 1.0, 0.1429, 1.0, 0.2143, 1.0, 0.2143, 1.0, 0.1429, 1.0, 0.5, 1.0, 0.5714, 1.0, 0.5714, 1.0, 0.5, 1.0, 0.2857, 1.0, 0.2857, 1.0, 0.2857, 1.0, 0.2857, 1.0, 0.7143, 1.0, 0.7143, 1.0, 0.7143, 1.0, 0.7143, 1.0, 0.07143, 1.0, 0.1429, 1.0, 0.1429, 1.0, 0.07143, 1.0, 0.6429, 1.0, 0.7143, 1.0, 0.7143, 1.0, 0.6429, 1.0, 0.1459, 0.4662, 0.25, 0.49, 0.25, 0.49, 0.1459, 0.4662, 0.1429, 1.0, 0.1429, 1.0, 0.1429, 1.0, 0.1429, 1.0, 0.2857, 1.0, 0.3571, 1.0, 0.3571, 1.0, 0.2857, 1.0, 0.8571, 1.0, 0.9286, 1.0, 0.9286, 1.0, 0.8571, 1.0, 0.4286, 1.0, 0.5, 1.0, 0.5, 1.0, 0.4286, 1.0, -1.341e-07, 1.0, 0.07143, 1.0, 0.07143, 1.0, -1.341e-07, 1.0, 0.5714, 1.0, 0.6429, 1.0, 0.6429, 1.0, 0.5714, 1.0, 0.1429, 1.0, 0.2143, 1.0, 0.2143, 1.0, 0.1429, 1.0, 0.7143, 1.0, 0.7857, 1.0, 0.7857, 1.0, 0.7143, 1.0, 0.8571, 1.0, 0.8571, 1.0, 0.8571, 1.0, 0.8571, 1.0, 0.2857, 1.0, 0.3571, 1.0, 0.3571, 1.0, 0.2857, 1.0, 0.7857, 1.0, 0.7857, 1.0, 0.7857, 1.0, 0.7857, 1.0, 0.06236, 0.1004, 0.01602, 0.1966, 0.01602, 0.1966, 0.06236, 0.1004, 0.3571, 1.0, 0.3571, 1.0, 0.3571, 1.0, 0.3571, 1.0, 0.4286, 1.0, 0.5, 1.0, 0.5, 1.0, 0.4286, 1.0, 0.9286, 1.0, 0.9286, 1.0, 0.9286, 1.0, 0.9286, 1.0, 0.25, 0.01, 0.1459, 0.03377, 0.1459, 0.03377, 0.25, 0.01, 0.4286, 1.0, 0.4286, 1.0, 0.4286, 1.0, 0.4286, 1.0, 0.5714, 1.0, 0.6429, 1.0, 0.6429, 1.0, 0.5714, 1.0, 1.0, 1.0, 1.0, 1.0, 1.0, 1.0, 1.0, 1.0, 0.4376, 0.1004, 0.3541, 0.03377, 0.3541, 0.03377, 0.4376, 0.1004, 0.5, 1.0, 0.5, 1.0, 0.5, 1.0, 0.5, 1.0, 0.7143, 1.0, 0.7857, 1.0, 0.7857, 1.0, 0.7143, 1.0, 0.5714, 1.0, 0.5714, 1.0, 0.5714, 1.0, 0.5714, 1.0, 0.484, 0.3034, 0.484, 0.1966, 0.484, 0.1966, 0.484, 0.3034, 0.07143, 1.0, 0.07143, 1.0, 0.07143, 1.0, 0.07143, 1.0, 0.8571, 1.0, 0.9286, 1.0, 0.9286, 1.0, 0.8571, 1.0, 0.6429, 1.0, 0.6429, 1.0, 0.6429, 1.0, 0.6429, 1.0, 0.3541, 0.4662, 0.4376, 0.3996, 0.4376, 0.3996, 0.3541, 0.4662, -1.341e-07, 1.0, 0.07143, 1.0, 0.07143, 1.0, -1.341e-07, 1.0])
me_cylinder_001.materials.append(mat_mat1_002)
me_cylinder_001.materials.append(mat_mat2_002)
me_cylinder_001.update()
me_icosphere = bpy.data.meshes.new('Icosphere')
me_icosphere.from_pydata([(-0.6691, 1.014e-07, -3.864), (2.291, -2.151, -1.603), (-1.8, -3.48, -1.603), (-4.328, 1.014e-07, -1.603), (-1.8, 3.48, -1.603), (2.291, 2.151, -1.603), (0.4615, -3.48, 2.056), (-3.629, -2.151, 2.056), (-3.629, 2.151, 2.056), (0.4615, 3.48, 2.056), (2.99, 1.014e-07, 2.056), (-0.6691, 1.014e-07, 4.317), (-1.621, -2.931, -2.463), (-1.334, -2.045, -3.253), (-0.9866, -0.977, -3.733), (0.162, -0.6038, -3.733), (1.071, -1.264, -3.253), (1.824, -1.812, -2.463), (1.507, -2.789, -1.828), (0.4062, -3.309, -1.924), (-0.7904, -3.535, -1.828), (2.655, 1.208, -1.828), (2.811, 1.014e-07, -1.924), (2.655, -1.208, -1.828), (0.162, 0.6038, -3.733), (1.071, 1.264, -3.253), (1.824, 1.812, -2.463), (-3.751, 1.014e-07, -2.463), (-2.82, 1.014e-07, -3.253), (-1.696, 1.014e-07, -3.733), (-2.649, -2.931, -1.828), (-3.484, -2.045, -1.924), (-4.069, -0.977, -1.828), (-1.621, 2.931, -2.463), (-1.334, 2.045, -3.253), (-0.9866, 0.977, -3.733), (-4.069, 0.977, -1.828), (-3.484, 2.045, -1.924), (-2.649, 2.931, -1.828), (-0.7904, 3.535, -1.828), (0.4062, 3.309, -1.924), (1.507, 2.789, -1.828), (3.244, -0.6038, 1.254), (3.221, -1.264, 0.2268), (2.852, -1.812, -0.8005), (2.852, 1.812, -0.8005), (3.221, 1.264, 0.2268), (3.244, 0.6038, 1.254), (-0.03419, -3.908, 1.254), (-0.6691, -4.091, 0.2268), (-1.304, -3.908, -0.8005), (2.142, -2.789, -0.8005), (1.735, -3.309, 0.2268), (1.114, -3.535, 1.254), (-4.19, -1.812, 1.254), (-4.559, -1.264, 0.2268), (-4.582, -0.6038, -0.8005), (-2.453, -3.535, -0.8005), (-3.073, -3.309, 0.2268), (-3.48, -2.789, 1.254), (-3.48, 2.789, 1.254), (-3.073, 3.309, 0.2268), (-2.453, 3.535, -0.8005), (-4.582, 0.6038, -0.8005), (-4.559, 1.264, 0.2268), (-4.19, 1.812, 1.254), (1.114, 3.535, 1.254), (1.735, 3.309, 0.2268), (2.142, 2.789, -0.8005), (-1.304, 3.908, -0.8005), (-0.6691, 4.091, 0.2268), (-0.03419, 3.908, 1.254), (2.73, -0.977, 2.282), (2.146, -2.045, 2.377), (1.311, -2.931, 2.282), (-0.5479, -3.535, 2.282), (-1.744, -3.309, 2.377), (-2.845, -2.789, 2.282), (-3.994, -1.208, 2.282), (-4.149, 1.014e-07, 2.377), (-3.994, 1.208, 2.282), (-2.845, 2.789, 2.282), (-1.744, 3.309, 2.377), (-0.5479, 3.535, 2.282), (1.311, 2.931, 2.282), (2.146, 2.045, 2.377), (2.73, 0.977, 2.282), (-0.3517, -0.977, 4.186), (-0.004574, -2.045, 3.706), (0.2833, -2.931, 2.916), (2.413, 1.014e-07, 2.916), (1.481, 1.014e-07, 3.706), (0.3582, 1.014e-07, 4.186), (-1.5, -0.6038, 4.186), (-2.409, -1.264, 3.706), (-3.163, -1.812, 2.916), (-1.5, 0.6038, 4.186), (-2.409, 1.264, 3.706), (-3.163, 1.812, 2.916), (-0.3517, 0.977, 4.186), (-0.004574, 2.045, 3.706), (0.2833, 2.931, 2.916), (0.8109, 1.075, 3.886), (1.941, 1.075, 3.187), (1.16, 2.151, 3.187), (-1.234, 1.74, 3.886), (-0.885, 2.815, 3.187), (-2.149, 2.404, 3.187), (-2.498, 1.014e-07, 3.886), (-3.413, 0.6645, 3.187), (-3.413, -0.6645, 3.187), (-1.234, -1.74, 3.886), (-2.149, -2.404, 3.187), (-0.885, -2.815, 3.187), (0.8109, -1.075, 3.886), (1.16, -2.151, 3.187), (1.941, -1.075, 3.187), (2.856, 1.74, 1.357), (2.64, 2.404, 0.2268), (2.075, 2.815, 1.357), (-1.234, 3.89, 1.357), (-1.933, 3.89, 0.2268), (-2.498, 3.48, 1.357), (-4.544, 0.6645, 1.357), (-4.76, -1.374e-06, 0.2268), (-4.544, -0.6645, 1.357), (-2.498, -3.48, 1.357), (-1.933, -3.89, 0.2268), (-1.234, -3.89, 1.357), (2.075, -2.815, 1.357), (2.64, -2.404, 0.2268), (2.856, -1.74, 1.357), (0.5949, 3.89, 0.2268), (1.16, 3.48, -0.9038), (-0.1038, 3.89, -0.9038), (-3.978, 2.404, 0.2268), (-3.413, 2.815, -0.9038), (-4.194, 1.74, -0.9038), (-3.978, -2.404, 0.2268), (-4.194, -1.74, -0.9038), (-3.413, -2.815, -0.9038), (0.5949, -3.89, 0.2268), (-0.1038, -3.89, -0.9038), (1.16, -3.48, -0.9038), (3.421, 1.014e-07, 0.2268), (3.206, -0.6645, -0.9038), (3.206, 0.6645, -0.9038), (0.8109, 2.404, -2.733), (-0.1038, 1.74, -3.432), (-0.4532, 2.815, -2.733), (-2.498, 2.151, -2.733), (-2.149, 1.075, -3.432), (-3.28, 1.075, -2.733), (-3.28, -1.075, -2.733), (-2.149, -1.075, -3.432), (-2.498, -2.151, -2.733), (2.075, 0.6645, -2.733), (2.075, -0.6645, -2.733), (1.16, -2.917e-06, -3.432), (-0.4532, -2.815, -2.733), (-0.1038, -1.74, -3.432), (0.8109, -2.404, -2.733)], [], [(0, 15, 14), (1, 17, 23), (0, 14, 29), (0, 29, 35), (0, 35, 24), (1, 23, 44), (2, 20, 50), (3, 32, 56), (4, 38, 62), (5, 41, 68), (1, 44, 51), (2, 50, 57), (3, 56, 63), (4, 62, 69), (5, 68, 45), (6, 74, 89), (7, 77, 95), (8, 80, 98), (9, 83, 101), (10, 86, 90), (92, 99, 11), (91, 102, 92), (90, 103, 91), (92, 102, 99), (102, 100, 99), (91, 103, 102), (103, 104, 102), (102, 104, 100), (104, 101, 100), (90, 86, 103), (86, 85, 103), (103, 85, 104), (85, 84, 104), (104, 84, 101), (84, 9, 101), (99, 96, 11), (100, 105, 99), (101, 106, 100), (99, 105, 96), (105, 97, 96), (100, 106, 105), (106, 107, 105), (105, 107, 97), (107, 98, 97), (101, 83, 106), (83, 82, 106), (106, 82, 107), (82, 81, 107), (107, 81, 98), (81, 8, 98), (96, 93, 11), (97, 108, 96), (98, 109, 97), (96, 108, 93), (108, 94, 93), (97, 109, 108), (109, 110, 108), (108, 110, 94), (110, 95, 94), (98, 80, 109), (80, 79, 109), (109, 79, 110), (79, 78, 110), (110, 78, 95), (78, 7, 95), (93, 87, 11), (94, 111, 93), (95, 112, 94), (93, 111, 87), (111, 88, 87), (94, 112, 111), (112, 113, 111), (111, 113, 88), (113, 89, 88), (95, 77, 112), (77, 76, 112), (112, 76, 113), (76, 75, 113), (113, 75, 89), (75, 6, 89), (87, 92, 11), (88, 114, 87), (89, 115, 88), (87, 114, 92), (114, 91, 92), (88, 115, 114), (115, 116, 114), (114, 116, 91), (116, 90, 91), (89, 74, 115), (74, 73, 115), (115, 73, 116), (73, 72, 116), (116, 72, 90), (72, 10, 90), (47, 86, 10), (46, 117, 47), (45, 118, 46), (47, 117, 86), (117, 85, 86), (46, 118, 117), (118, 119, 117), (117, 119, 85), (119, 84, 85), (45, 68, 118), (68, 67, 118), (118, 67, 119), (67, 66, 119), (119, 66, 84), (66, 9, 84), (71, 83, 9), (70, 120, 71), (69, 121, 70), (71, 120, 83), (120, 82, 83), (70, 121, 120), (121, 122, 120), (120, 122, 82), (122, 81, 82), (69, 62, 121), (62, 61, 121), (121, 61, 122), (61, 60, 122), (122, 60, 81), (60, 8, 81), (65, 80, 8), (64, 123, 65), (63, 124, 64), (65, 123, 80), (123, 79, 80), (64, 124, 123), (124, 125, 123), (123, 125, 79), (125, 78, 79), (63, 56, 124), (56, 55, 124), (124, 55, 125), (55, 54, 125), (125, 54, 78), (54, 7, 78), (59, 77, 7), (58, 126, 59), (57, 127, 58), (59, 126, 77), (126, 76, 77), (58, 127, 126), (127, 128, 126), (126, 128, 76), (128, 75, 76), (57, 50, 127), (50, 49, 127), (127, 49, 128), (49, 48, 128), (128, 48, 75), (48, 6, 75), (53, 74, 6), (52, 129, 53), (51, 130, 52), (53, 129, 74), (129, 73, 74), (52, 130, 129), (130, 131, 129), (129, 131, 73), (131, 72, 73), (51, 44, 130), (44, 43, 130), (130, 43, 131), (43, 42, 131), (131, 42, 72), (42, 10, 72), (66, 71, 9), (67, 132, 66), (68, 133, 67), (66, 132, 71), (132, 70, 71), (67, 133, 132), (133, 134, 132), (132, 134, 70), (134, 69, 70), (68, 41, 133), (41, 40, 133), (133, 40, 134), (40, 39, 134), (134, 39, 69), (39, 4, 69), (60, 65, 8), (61, 135, 60), (62, 136, 61), (60, 135, 65), (135, 64, 65), (61, 136, 135), (136, 137, 135), (135, 137, 64), (137, 63, 64), (62, 38, 136), (38, 37, 136), (136, 37, 137), (37, 36, 137), (137, 36, 63), (36, 3, 63), (54, 59, 7), (55, 138, 54), (56, 139, 55), (54, 138, 59), (138, 58, 59), (55, 139, 138), (139, 140, 138), (138, 140, 58), (140, 57, 58), (56, 32, 139), (32, 31, 139), (139, 31, 140), (31, 30, 140), (140, 30, 57), (30, 2, 57), (48, 53, 6), (49, 141, 48), (50, 142, 49), (48, 141, 53), (141, 52, 53), (49, 142, 141), (142, 143, 141), (141, 143, 52), (143, 51, 52), (50, 20, 142), (20, 19, 142), (142, 19, 143), (19, 18, 143), (143, 18, 51), (18, 1, 51), (42, 47, 10), (43, 144, 42), (44, 145, 43), (42, 144, 47), (144, 46, 47), (43, 145, 144), (145, 146, 144), (144, 146, 46), (146, 45, 46), (44, 23, 145), (23, 22, 145), (145, 22, 146), (22, 21, 146), (146, 21, 45), (21, 5, 45), (26, 41, 5), (25, 147, 26), (24, 148, 25), (26, 147, 41), (147, 40, 41), (25, 148, 147), (148, 149, 147), (147, 149, 40), (149, 39, 40), (24, 35, 148), (35, 34, 148), (148, 34, 149), (34, 33, 149), (149, 33, 39), (33, 4, 39), (33, 38, 4), (34, 150, 33), (35, 151, 34), (33, 150, 38), (150, 37, 38), (34, 151, 150), (151, 152, 150), (150, 152, 37), (152, 36, 37), (35, 29, 151), (29, 28, 151), (151, 28, 152), (28, 27, 152), (152, 27, 36), (27, 3, 36), (27, 32, 3), (28, 153, 27), (29, 154, 28), (27, 153, 32), (153, 31, 32), (28, 154, 153), (154, 155, 153), (153, 155, 31), (155, 30, 31), (29, 14, 154), (14, 13, 154), (154, 13, 155), (13, 12, 155), (155, 12, 30), (12, 2, 30), (21, 26, 5), (22, 156, 21), (23, 157, 22), (21, 156, 26), (156, 25, 26), (22, 157, 156), (157, 158, 156), (156, 158, 25), (158, 24, 25), (23, 17, 157), (17, 16, 157), (157, 16, 158), (16, 15, 158), (158, 15, 24), (15, 0, 24), (12, 20, 2), (13, 159, 12), (14, 160, 13), (12, 159, 20), (159, 19, 20), (13, 160, 159), (160, 161, 159), (159, 161, 19), (161, 18, 19), (14, 15, 160), (15, 16, 160), (160, 16, 161), (16, 17, 161), (161, 17, 18), (17, 1, 18)])
_uv = me_icosphere.uv_layers.new(name='UVMap')
_uv.uv.foreach_set('vector', [0.1818, 0.0, 0.2045, 0.03937, 0.1591, 0.03937, 0.2727, 0.1575, 0.2955, 0.1181, 0.3182, 0.1575, 0.9091, 0.0, 0.9318, 0.03937, 0.8864, 0.03937, 0.7273, 0.0, 0.75, 0.03937, 0.7045, 0.03937, 0.5455, 0.0, 0.5682, 0.03937, 0.5227, 0.03937, 0.2727, 0.1575, 0.3182, 0.1575, 0.2955, 0.1968, 0.09091, 0.1575, 0.1364, 0.1575, 0.1136, 0.1968, 0.8182, 0.1575, 0.8636, 0.1575, 0.8409, 0.1968, 0.6364, 0.1575, 0.6818, 0.1575, 0.6591, 0.1968, 0.4545, 0.1575, 0.5, 0.1575, 0.4773, 0.1968, 0.2727, 0.1575, 0.2955, 0.1968, 0.25, 0.1968, 0.09091, 0.1575, 0.1136, 0.1968, 0.06818, 0.1968, 0.8182, 0.1575, 0.8409, 0.1968, 0.7955, 0.1968, 0.6364, 0.1575, 0.6591, 0.1968, 0.6136, 0.1968, 0.4545, 0.1575, 0.4773, 0.1968, 0.4318, 0.1968, 0.1818, 0.3149, 0.2273, 0.3149, 0.2045, 0.3543, 0.0, 0.3149, 0.04545, 0.3149, 0.02273, 0.3543, 0.7273, 0.3149, 0.7727, 0.3149, 0.75, 0.3543, 0.5455, 0.3149, 0.5909, 0.3149, 0.5682, 0.3543, 0.3636, 0.3149, 0.4091, 0.3149, 0.3864, 0.3543, 0.4318, 0.433, 0.4773, 0.433, 0.4545, 0.4724, 0.4091, 0.3937, 0.4545, 0.3937, 0.4318, 0.433, 0.3864, 0.3543, 0.4318, 0.3543, 0.4091, 0.3937, 0.4318, 0.433, 0.4545, 0.3937, 0.4773, 0.433, 0.4545, 0.3937, 0.5, 0.3937, 0.4773, 0.433, 0.4091, 0.3937, 0.4318, 0.3543, 0.4545, 0.3937, 0.4318, 0.3543, 0.4773, 0.3543, 0.4545, 0.3937, 0.4545, 0.3937, 0.4773, 0.3543, 0.5, 0.3937, 0.4773, 0.3543, 0.5227, 0.3543, 0.5, 0.3937, 0.3864, 0.3543, 0.4091, 0.3149, 0.4318, 0.3543, 0.4091, 0.3149, 0.4545, 0.3149, 0.4318, 0.3543, 0.4318, 0.3543, 0.4545, 0.3149, 0.4773, 0.3543, 0.4545, 0.3149, 0.5, 0.3149, 0.4773, 0.3543, 0.4773, 0.3543, 0.5, 0.3149, 0.5227, 0.3543, 0.5, 0.3149, 0.5455, 0.3149, 0.5227, 0.3543, 0.6136, 0.433, 0.6591, 0.433, 0.6364, 0.4724, 0.5909, 0.3937, 0.6364, 0.3937, 0.6136, 0.433, 0.5682, 0.3543, 0.6136, 0.3543, 0.5909, 0.3937, 0.6136, 0.433, 0.6364, 0.3937, 0.6591, 0.433, 0.6364, 0.3937, 0.6818, 0.3937, 0.6591, 0.433, 0.5909, 0.3937, 0.6136, 0.3543, 0.6364, 0.3937, 0.6136, 0.3543, 0.6591, 0.3543, 0.6364, 0.3937, 0.6364, 0.3937, 0.6591, 0.3543, 0.6818, 0.3937, 0.6591, 0.3543, 0.7045, 0.3543, 0.6818, 0.3937, 0.5682, 0.3543, 0.5909, 0.3149, 0.6136, 0.3543, 0.5909, 0.3149, 0.6364, 0.3149, 0.6136, 0.3543, 0.6136, 0.3543, 0.6364, 0.3149, 0.6591, 0.3543, 0.6364, 0.3149, 0.6818, 0.3149, 0.6591, 0.3543, 0.6591, 0.3543, 0.6818, 0.3149, 0.7045, 0.3543, 0.6818, 0.3149, 0.7273, 0.3149, 0.7045, 0.3543, 0.7955, 0.433, 0.8409, 0.433, 0.8182, 0.4724, 0.7727, 0.3937, 0.8182, 0.3937, 0.7955, 0.433, 0.75, 0.3543, 0.7955, 0.3543, 0.7727, 0.3937, 0.7955, 0.433, 0.8182, 0.3937, 0.8409, 0.433, 0.8182, 0.3937, 0.8636, 0.3937, 0.8409, 0.433, 0.7727, 0.3937, 0.7955, 0.3543, 0.8182, 0.3937, 0.7955, 0.3543, 0.8409, 0.3543, 0.8182, 0.3937, 0.8182, 0.3937, 0.8409, 0.3543, 0.8636, 0.3937, 0.8409, 0.3543, 0.8864, 0.3543, 0.8636, 0.3937, 0.75, 0.3543, 0.7727, 0.3149, 0.7955, 0.3543, 0.7727, 0.3149, 0.8182, 0.3149, 0.7955, 0.3543, 0.7955, 0.3543, 0.8182, 0.3149, 0.8409, 0.3543, 0.8182, 0.3149, 0.8636, 0.3149, 0.8409, 0.3543, 0.8409, 0.3543, 0.8636, 0.3149, 0.8864, 0.3543, 0.8636, 0.3149, 0.9091, 0.3149, 0.8864, 0.3543, 0.06818, 0.433, 0.1136, 0.433, 0.09091, 0.4724, 0.04545, 0.3937, 0.09091, 0.3937, 0.06818, 0.433, 0.02273, 0.3543, 0.06818, 0.3543, 0.04545, 0.3937, 0.06818, 0.433, 0.09091, 0.3937, 0.1136, 0.433, 0.09091, 0.3937, 0.1364, 0.3937, 0.1136, 0.433, 0.04545, 0.3937, 0.06818, 0.3543, 0.09091, 0.3937, 0.06818, 0.3543, 0.1136, 0.3543, 0.09091, 0.3937, 0.09091, 0.3937, 0.1136, 0.3543, 0.1364, 0.3937, 0.1136, 0.3543, 0.1591, 0.3543, 0.1364, 0.3937, 0.02273, 0.3543, 0.04545, 0.3149, 0.06818, 0.3543, 0.04545, 0.3149, 0.09091, 0.3149, 0.06818, 0.3543, 0.06818, 0.3543, 0.09091, 0.3149, 0.1136, 0.3543, 0.09091, 0.3149, 0.1364, 0.3149, 0.1136, 0.3543, 0.1136, 0.3543, 0.1364, 0.3149, 0.1591, 0.3543, 0.1364, 0.3149, 0.1818, 0.3149, 0.1591, 0.3543, 0.25, 0.433, 0.2955, 0.433, 0.2727, 0.4724, 0.2273, 0.3937, 0.2727, 0.3937, 0.25, 0.433, 0.2045, 0.3543, 0.25, 0.3543, 0.2273, 0.3937, 0.25, 0.433, 0.2727, 0.3937, 0.2955, 0.433, 0.2727, 0.3937, 0.3182, 0.3937, 0.2955, 0.433, 0.2273, 0.3937, 0.25, 0.3543, 0.2727, 0.3937, 0.25, 0.3543, 0.2955, 0.3543, 0.2727, 0.3937, 0.2727, 0.3937, 0.2955, 0.3543, 0.3182, 0.3937, 0.2955, 0.3543, 0.3409, 0.3543, 0.3182, 0.3937, 0.2045, 0.3543, 0.2273, 0.3149, 0.25, 0.3543, 0.2273, 0.3149, 0.2727, 0.3149, 0.25, 0.3543, 0.25, 0.3543, 0.2727, 0.3149, 0.2955, 0.3543, 0.2727, 0.3149, 0.3182, 0.3149, 0.2955, 0.3543, 0.2955, 0.3543, 0.3182, 0.3149, 0.3409, 0.3543, 0.3182, 0.3149, 0.3636, 0.3149, 0.3409, 0.3543, 0.3864, 0.2756, 0.4091, 0.3149, 0.3636, 0.3149, 0.4091, 0.2362, 0.4318, 0.2756, 0.3864, 0.2756, 0.4318, 0.1968, 0.4545, 0.2362, 0.4091, 0.2362, 0.3864, 0.2756, 0.4318, 0.2756, 0.4091, 0.3149, 0.4318, 0.2756, 0.4545, 0.3149, 0.4091, 0.3149, 0.4091, 0.2362, 0.4545, 0.2362, 0.4318, 0.2756, 0.4545, 0.2362, 0.4773, 0.2756, 0.4318, 0.2756, 0.4318, 0.2756, 0.4773, 0.2756, 0.4545, 0.3149, 0.4773, 0.2756, 0.5, 0.3149, 0.4545, 0.3149, 0.4318, 0.1968, 0.4773, 0.1968, 0.4545, 0.2362, 0.4773, 0.1968, 0.5, 0.2362, 0.4545, 0.2362, 0.4545, 0.2362, 0.5, 0.2362, 0.4773, 0.2756, 0.5, 0.2362, 0.5227, 0.2756, 0.4773, 0.2756, 0.4773, 0.2756, 0.5227, 0.2756, 0.5, 0.3149, 0.5227, 0.2756, 0.5455, 0.3149, 0.5, 0.3149, 0.5682, 0.2756, 0.5909, 0.3149, 0.5455, 0.3149, 0.5909, 0.2362, 0.6136, 0.2756, 0.5682, 0.2756, 0.6136, 0.1968, 0.6364, 0.2362, 0.5909, 0.2362, 0.5682, 0.2756, 0.6136, 0.2756, 0.5909, 0.3149, 0.6136, 0.2756, 0.6364, 0.3149, 0.5909, 0.3149, 0.5909, 0.2362, 0.6364, 0.2362, 0.6136, 0.2756, 0.6364, 0.2362, 0.6591, 0.2756, 0.6136, 0.2756, 0.6136, 0.2756, 0.6591, 0.2756, 0.6364, 0.3149, 0.6591, 0.2756, 0.6818, 0.3149, 0.6364, 0.3149, 0.6136, 0.1968, 0.6591, 0.1968, 0.6364, 0.2362, 0.6591, 0.1968, 0.6818, 0.2362, 0.6364, 0.2362, 0.6364, 0.2362, 0.6818, 0.2362, 0.6591, 0.2756, 0.6818, 0.2362, 0.7045, 0.2756, 0.6591, 0.2756, 0.6591, 0.2756, 0.7045, 0.2756, 0.6818, 0.3149, 0.7045, 0.2756, 0.7273, 0.3149, 0.6818, 0.3149, 0.75, 0.2756, 0.7727, 0.3149, 0.7273, 0.3149, 0.7727, 0.2362, 0.7955, 0.2756, 0.75, 0.2756, 0.7955, 0.1968, 0.8182, 0.2362, 0.7727, 0.2362, 0.75, 0.2756, 0.7955, 0.2756, 0.7727, 0.3149, 0.7955, 0.2756, 0.8182, 0.3149, 0.7727, 0.3149, 0.7727, 0.2362, 0.8182, 0.2362, 0.7955, 0.2756, 0.8182, 0.2362, 0.8409, 0.2756, 0.7955, 0.2756, 0.7955, 0.2756, 0.8409, 0.2756, 0.8182, 0.3149, 0.8409, 0.2756, 0.8636, 0.3149, 0.8182, 0.3149, 0.7955, 0.1968, 0.8409, 0.1968, 0.8182, 0.2362, 0.8409, 0.1968, 0.8636, 0.2362, 0.8182, 0.2362, 0.8182, 0.2362, 0.8636, 0.2362, 0.8409, 0.2756, 0.8636, 0.2362, 0.8864, 0.2756, 0.8409, 0.2756, 0.8409, 0.2756, 0.8864, 0.2756, 0.8636, 0.3149, 0.8864, 0.2756, 0.9091, 0.3149, 0.8636, 0.3149, 0.02273, 0.2756, 0.04545, 0.3149, 0.0, 0.3149, 0.04545, 0.2362, 0.06818, 0.2756, 0.02273, 0.2756, 0.06818, 0.1968, 0.09091, 0.2362, 0.04545, 0.2362, 0.02273, 0.2756, 0.06818, 0.2756, 0.04545, 0.3149, 0.06818, 0.2756, 0.09091, 0.3149, 0.04545, 0.3149, 0.04545, 0.2362, 0.09091, 0.2362, 0.06818, 0.2756, 0.09091, 0.2362, 0.1136, 0.2756, 0.06818, 0.2756, 0.06818, 0.2756, 0.1136, 0.2756, 0.09091, 0.3149, 0.1136, 0.2756, 0.1364, 0.3149, 0.09091, 0.3149, 0.06818, 0.1968, 0.1136, 0.1968, 0.09091, 0.2362, 0.1136, 0.1968, 0.1364, 0.2362, 0.09091, 0.2362, 0.09091, 0.2362, 0.1364, 0.2362, 0.1136, 0.2756, 0.1364, 0.2362, 0.1591, 0.2756, 0.1136, 0.2756, 0.1136, 0.2756, 0.1591, 0.2756, 0.1364, 0.3149, 0.1591, 0.2756, 0.1818, 0.3149, 0.1364, 0.3149, 0.2045, 0.2756, 0.2273, 0.3149, 0.1818, 0.3149, 0.2273, 0.2362, 0.25, 0.2756, 0.2045, 0.2756, 0.25, 0.1968, 0.2727, 0.2362, 0.2273, 0.2362, 0.2045, 0.2756, 0.25, 0.2756, 0.2273, 0.3149, 0.25, 0.2756, 0.2727, 0.3149, 0.2273, 0.3149, 0.2273, 0.2362, 0.2727, 0.2362, 0.25, 0.2756, 0.2727, 0.2362, 0.2955, 0.2756, 0.25, 0.2756, 0.25, 0.2756, 0.2955, 0.2756, 0.2727, 0.3149, 0.2955, 0.2756, 0.3182, 0.3149, 0.2727, 0.3149, 0.25, 0.1968, 0.2955, 0.1968, 0.2727, 0.2362, 0.2955, 0.1968, 0.3182, 0.2362, 0.2727, 0.2362, 0.2727, 0.2362, 0.3182, 0.2362, 0.2955, 0.2756, 0.3182, 0.2362, 0.3409, 0.2756, 0.2955, 0.2756, 0.2955, 0.2756, 0.3409, 0.2756, 0.3182, 0.3149, 0.3409, 0.2756, 0.3636, 0.3149, 0.3182, 0.3149, 0.5227, 0.2756, 0.5682, 0.2756, 0.5455, 0.3149, 0.5, 0.2362, 0.5455, 0.2362, 0.5227, 0.2756, 0.4773, 0.1968, 0.5227, 0.1968, 0.5, 0.2362, 0.5227, 0.2756, 0.5455, 0.2362, 0.5682, 0.2756, 0.5455, 0.2362, 0.5909, 0.2362, 0.5682, 0.2756, 0.5, 0.2362, 0.5227, 0.1968, 0.5455, 0.2362, 0.5227, 0.1968, 0.5682, 0.1968, 0.5455, 0.2362, 0.5455, 0.2362, 0.5682, 0.1968, 0.5909, 0.2362, 0.5682, 0.1968, 0.6136, 0.1968, 0.5909, 0.2362, 0.4773, 0.1968, 0.5, 0.1575, 0.5227, 0.1968, 0.5, 0.1575, 0.5455, 0.1575, 0.5227, 0.1968, 0.5227, 0.1968, 0.5455, 0.1575, 0.5682, 0.1968, 0.5455, 0.1575, 0.5909, 0.1575, 0.5682, 0.1968, 0.5682, 0.1968, 0.5909, 0.1575, 0.6136, 0.1968, 0.5909, 0.1575, 0.6364, 0.1575, 0.6136, 0.1968, 0.7045, 0.2756, 0.75, 0.2756, 0.7273, 0.3149, 0.6818, 0.2362, 0.7273, 0.2362, 0.7045, 0.2756, 0.6591, 0.1968, 0.7045, 0.1968, 0.6818, 0.2362, 0.7045, 0.2756, 0.7273, 0.2362, 0.75, 0.2756, 0.7273, 0.2362, 0.7727, 0.2362, 0.75, 0.2756, 0.6818, 0.2362, 0.7045, 0.1968, 0.7273, 0.2362, 0.7045, 0.1968, 0.75, 0.1968, 0.7273, 0.2362, 0.7273, 0.2362, 0.75, 0.1968, 0.7727, 0.2362, 0.75, 0.1968, 0.7955, 0.1968, 0.7727, 0.2362, 0.6591, 0.1968, 0.6818, 0.1575, 0.7045, 0.1968, 0.6818, 0.1575, 0.7273, 0.1575, 0.7045, 0.1968, 0.7045, 0.1968, 0.7273, 0.1575, 0.75, 0.1968, 0.7273, 0.1575, 0.7727, 0.1575, 0.75, 0.1968, 0.75, 0.1968, 0.7727, 0.1575, 0.7955, 0.1968, 0.7727, 0.1575, 0.8182, 0.1575, 0.7955, 0.1968, 0.8864, 0.2756, 0.9318, 0.2756, 0.9091, 0.3149, 0.8636, 0.2362, 0.9091, 0.2362, 0.8864, 0.2756, 0.8409, 0.1968, 0.8864, 0.1968, 0.8636, 0.2362, 0.8864, 0.2756, 0.9091, 0.2362, 0.9318, 0.2756, 0.9091, 0.2362, 0.9545, 0.2362, 0.9318, 0.2756, 0.8636, 0.2362, 0.8864, 0.1968, 0.9091, 0.2362, 0.8864, 0.1968, 0.9318, 0.1968, 0.9091, 0.2362, 0.9091, 0.2362, 0.9318, 0.1968, 0.9545, 0.2362, 0.9318, 0.1968, 0.9773, 0.1968, 0.9545, 0.2362, 0.8409, 0.1968, 0.8636, 0.1575, 0.8864, 0.1968, 0.8636, 0.1575, 0.9091, 0.1575, 0.8864, 0.1968, 0.8864, 0.1968, 0.9091, 0.1575, 0.9318, 0.1968, 0.9091, 0.1575, 0.9545, 0.1575, 0.9318, 0.1968, 0.9318, 0.1968, 0.9545, 0.1575, 0.9773, 0.1968, 0.9545, 0.1575, 1.0, 0.1575, 0.9773, 0.1968, 0.1591, 0.2756, 0.2045, 0.2756, 0.1818, 0.3149, 0.1364, 0.2362, 0.1818, 0.2362, 0.1591, 0.2756, 0.1136, 0.1968, 0.1591, 0.1968, 0.1364, 0.2362, 0.1591, 0.2756, 0.1818, 0.2362, 0.2045, 0.2756, 0.1818, 0.2362, 0.2273, 0.2362, 0.2045, 0.2756, 0.1364, 0.2362, 0.1591, 0.1968, 0.1818, 0.2362, 0.1591, 0.1968, 0.2045, 0.1968, 0.1818, 0.2362, 0.1818, 0.2362, 0.2045, 0.1968, 0.2273, 0.2362, 0.2045, 0.1968, 0.25, 0.1968, 0.2273, 0.2362, 0.1136, 0.1968, 0.1364, 0.1575, 0.1591, 0.1968, 0.1364, 0.1575, 0.1818, 0.1575, 0.1591, 0.1968, 0.1591, 0.1968, 0.1818, 0.1575, 0.2045, 0.1968, 0.1818, 0.1575, 0.2273, 0.1575, 0.2045, 0.1968, 0.2045, 0.1968, 0.2273, 0.1575, 0.25, 0.1968, 0.2273, 0.1575, 0.2727, 0.1575, 0.25, 0.1968, 0.3409, 0.2756, 0.3864, 0.2756, 0.3636, 0.3149, 0.3182, 0.2362, 0.3636, 0.2362, 0.3409, 0.2756, 0.2955, 0.1968, 0.3409, 0.1968, 0.3182, 0.2362, 0.3409, 0.2756, 0.3636, 0.2362, 0.3864, 0.2756, 0.3636, 0.2362, 0.4091, 0.2362, 0.3864, 0.2756, 0.3182, 0.2362, 0.3409, 0.1968, 0.3636, 0.2362, 0.3409, 0.1968, 0.3864, 0.1968, 0.3636, 0.2362, 0.3636, 0.2362, 0.3864, 0.1968, 0.4091, 0.2362, 0.3864, 0.1968, 0.4318, 0.1968, 0.4091, 0.2362, 0.2955, 0.1968, 0.3182, 0.1575, 0.3409, 0.1968, 0.3182, 0.1575, 0.3636, 0.1575, 0.3409, 0.1968, 0.3409, 0.1968, 0.3636, 0.1575, 0.3864, 0.1968, 0.3636, 0.1575, 0.4091, 0.1575, 0.3864, 0.1968, 0.3864, 0.1968, 0.4091, 0.1575, 0.4318, 0.1968, 0.4091, 0.1575, 0.4545, 0.1575, 0.4318, 0.1968, 0.4773, 0.1181, 0.5, 0.1575, 0.4545, 0.1575, 0.5, 0.07873, 0.5227, 0.1181, 0.4773, 0.1181, 0.5227, 0.03937, 0.5455, 0.07873, 0.5, 0.07873, 0.4773, 0.1181, 0.5227, 0.1181, 0.5, 0.1575, 0.5227, 0.1181, 0.5455, 0.1575, 0.5, 0.1575, 0.5, 0.07873, 0.5455, 0.07873, 0.5227, 0.1181, 0.5455, 0.07873, 0.5682, 0.1181, 0.5227, 0.1181, 0.5227, 0.1181, 0.5682, 0.1181, 0.5455, 0.1575, 0.5682, 0.1181, 0.5909, 0.1575, 0.5455, 0.1575, 0.5227, 0.03937, 0.5682, 0.03937, 0.5455, 0.07873, 0.5682, 0.03937, 0.5909, 0.07873, 0.5455, 0.07873, 0.5455, 0.07873, 0.5909, 0.07873, 0.5682, 0.1181, 0.5909, 0.07873, 0.6136, 0.1181, 0.5682, 0.1181, 0.5682, 0.1181, 0.6136, 0.1181, 0.5909, 0.1575, 0.6136, 0.1181, 0.6364, 0.1575, 0.5909, 0.1575, 0.6591, 0.1181, 0.6818, 0.1575, 0.6364, 0.1575, 0.6818, 0.07873, 0.7045, 0.1181, 0.6591, 0.1181, 0.7045, 0.03937, 0.7273, 0.07873, 0.6818, 0.07873, 0.6591, 0.1181, 0.7045, 0.1181, 0.6818, 0.1575, 0.7045, 0.1181, 0.7273, 0.1575, 0.6818, 0.1575, 0.6818, 0.07873, 0.7273, 0.07873, 0.7045, 0.1181, 0.7273, 0.07873, 0.75, 0.1181, 0.7045, 0.1181, 0.7045, 0.1181, 0.75, 0.1181, 0.7273, 0.1575, 0.75, 0.1181, 0.7727, 0.1575, 0.7273, 0.1575, 0.7045, 0.03937, 0.75, 0.03937, 0.7273, 0.07873, 0.75, 0.03937, 0.7727, 0.07873, 0.7273, 0.07873, 0.7273, 0.07873, 0.7727, 0.07873, 0.75, 0.1181, 0.7727, 0.07873, 0.7955, 0.1181, 0.75, 0.1181, 0.75, 0.1181, 0.7955, 0.1181, 0.7727, 0.1575, 0.7955, 0.1181, 0.8182, 0.1575, 0.7727, 0.1575, 0.8409, 0.1181, 0.8636, 0.1575, 0.8182, 0.1575, 0.8636, 0.07873, 0.8864, 0.1181, 0.8409, 0.1181, 0.8864, 0.03937, 0.9091, 0.07873, 0.8636, 0.07873, 0.8409, 0.1181, 0.8864, 0.1181, 0.8636, 0.1575, 0.8864, 0.1181, 0.9091, 0.1575, 0.8636, 0.1575, 0.8636, 0.07873, 0.9091, 0.07873, 0.8864, 0.1181, 0.9091, 0.07873, 0.9318, 0.1181, 0.8864, 0.1181, 0.8864, 0.1181, 0.9318, 0.1181, 0.9091, 0.1575, 0.9318, 0.1181, 0.9545, 0.1575, 0.9091, 0.1575, 0.8864, 0.03937, 0.9318, 0.03937, 0.9091, 0.07873, 0.9318, 0.03937, 0.9545, 0.07873, 0.9091, 0.07873, 0.9091, 0.07873, 0.9545, 0.07873, 0.9318, 0.1181, 0.9545, 0.07873, 0.9773, 0.1181, 0.9318, 0.1181, 0.9318, 0.1181, 0.9773, 0.1181, 0.9545, 0.1575, 0.9773, 0.1181, 1.0, 0.1575, 0.9545, 0.1575, 0.4091, 0.1575, 0.4318, 0.1181, 0.4545, 0.1575, 0.3636, 0.1575, 0.3864, 0.1181, 0.4091, 0.1575, 0.3182, 0.1575, 0.3409, 0.1181, 0.3636, 0.1575, 0.4091, 0.1575, 0.3864, 0.1181, 0.4318, 0.1181, 0.3864, 0.1181, 0.4091, 0.07873, 0.4318, 0.1181, 0.3636, 0.1575, 0.3409, 0.1181, 0.3864, 0.1181, 0.3409, 0.1181, 0.3636, 0.07873, 0.3864, 0.1181, 0.3864, 0.1181, 0.3636, 0.07873, 0.4091, 0.07873, 0.3636, 0.07873, 0.3864, 0.03937, 0.4091, 0.07873, 0.3182, 0.1575, 0.2955, 0.1181, 0.3409, 0.1181, 0.2955, 0.1181, 0.3182, 0.07873, 0.3409, 0.1181, 0.3409, 0.1181, 0.3182, 0.07873, 0.3636, 0.07873, 0.3182, 0.07873, 0.3409, 0.03937, 0.3636, 0.07873, 0.3636, 0.07873, 0.3409, 0.03937, 0.3864, 0.03937, 0.3409, 0.03937, 0.3636, 0.0, 0.3864, 0.03937, 0.1136, 0.1181, 0.1364, 0.1575, 0.09091, 0.1575, 0.1364, 0.07873, 0.1591, 0.1181, 0.1136, 0.1181, 0.1591, 0.03937, 0.1818, 0.07873, 0.1364, 0.07873, 0.1136, 0.1181, 0.1591, 0.1181, 0.1364, 0.1575, 0.1591, 0.1181, 0.1818, 0.1575, 0.1364, 0.1575, 0.1364, 0.07873, 0.1818, 0.07873, 0.1591, 0.1181, 0.1818, 0.07873, 0.2045, 0.1181, 0.1591, 0.1181, 0.1591, 0.1181, 0.2045, 0.1181, 0.1818, 0.1575, 0.2045, 0.1181, 0.2273, 0.1575, 0.1818, 0.1575, 0.1591, 0.03937, 0.2045, 0.03937, 0.1818, 0.07873, 0.2045, 0.03937, 0.2273, 0.07873, 0.1818, 0.07873, 0.1818, 0.07873, 0.2273, 0.07873, 0.2045, 0.1181, 0.2273, 0.07873, 0.25, 0.1181, 0.2045, 0.1181, 0.2045, 0.1181, 0.25, 0.1181, 0.2273, 0.1575, 0.25, 0.1181, 0.2727, 0.1575, 0.2273, 0.1575])
me_icosphere.update()

# ---- objects
ob_cube = bpy.data.objects.new('Cube', me_cube_002)
ob_cube_001 = bpy.data.objects.new('Cube.001', me_cube_003)
ob_cylinder = bpy.data.objects.new('Cylinder', me_cylinder_001)
ob_icosphere = bpy.data.objects.new('Icosphere', me_icosphere)

# ---- transforms, parenting, visibility, modifiers, constraints
ob_cube.location = (0.0, 0.0, -2.682e-07)
ob_cube.rotation_euler = (-3.142, -0.0, 0.0)
ob_cube_001.location = (0.0, 0.0, 0.0)
ob_cylinder.location = (0.0, 0.0, 0.0)
ob_icosphere.location = (0.0, 0.0, 0.0)

# ---- collection membership
col_collection.objects.link(ob_cube)
col_collection.objects.link(ob_cube_001)
col_collection.objects.link(ob_cylinder)
col_collection.objects.link(ob_icosphere)

# ---- scene / render settings (as saved in the file)
scene.frame_start = 1; scene.frame_end = 250; scene.frame_set(89)
scene.render.engine = 'BLENDER_EEVEE_NEXT'
bpy.context.view_layer.update()

# ---- added for rendering (the .blend has no active camera and no usable light): camera, sun
cam_auto = bpy.data.cameras.new('AutoCamera')
cam_auto.lens = 50.0
cam_auto.sensor_width = 36.0
cam_auto.clip_end = 1000.0
ob_auto_camera = bpy.data.objects.new('AutoCamera', cam_auto)
scene.collection.objects.link(ob_auto_camera)
ob_auto_camera.location = (15.0477, -18.8602, 10.672)
ob_auto_camera.rotation_euler = (1.09748, -7.21219e-08, 0.694738)
scene.camera = ob_auto_camera
light_auto_sun = bpy.data.lights.new('AutoSun', 'SUN')
light_auto_sun.energy = 3.0
light_auto_sun.angle = 0.0523599
ob_auto_sun = bpy.data.objects.new('AutoSun', light_auto_sun)
scene.collection.objects.link(ob_auto_sun)
ob_auto_sun.rotation_euler = (0.872665, 0.174533, 0.523599)
bpy.context.view_layer.update()
